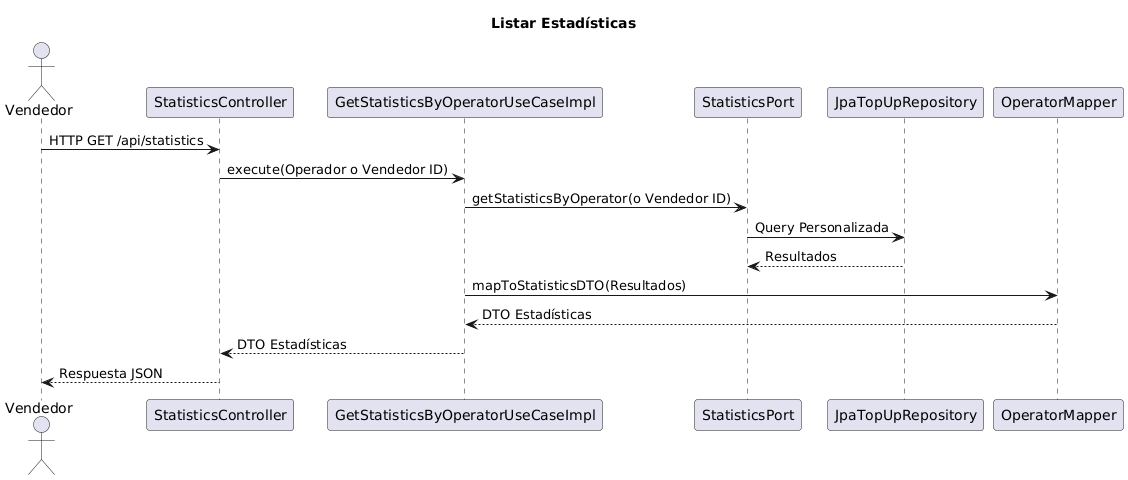

The diagram above was rendered by PlantUML. Its source (embedded in the PNG):
@startuml
title Listar Estadísticas
actor Vendedor
participant "StatisticsController" as SC
participant "GetStatisticsByOperatorUseCaseImpl" as GSO
participant "StatisticsPort" as SP
participant "JpaTopUpRepository" as JTUR
participant "OperatorMapper" as OM

Vendedor -> SC: HTTP GET /api/statistics
SC -> GSO: execute(Operador o Vendedor ID)
GSO -> SP: getStatisticsByOperator(o Vendedor ID)
SP -> JTUR: Query Personalizada
JTUR --> SP: Resultados
GSO -> OM: mapToStatisticsDTO(Resultados)
OM --> GSO: DTO Estadísticas
GSO --> SC: DTO Estadísticas
SC --> Vendedor: Respuesta JSON
@enduml